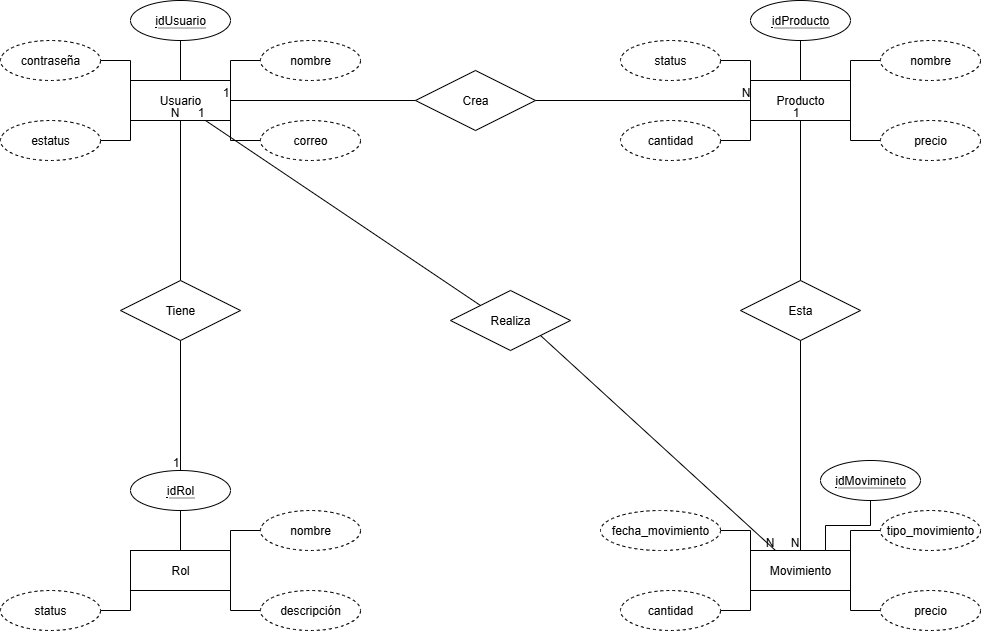

The diagram above was exported from draw.io. Its source (the exported page's mxGraphModel, read from the mxfile embedded in the PNG):
<mxGraphModel dx="1331" dy="1011" grid="1" gridSize="10" guides="1" tooltips="1" connect="1" arrows="1" fold="1" page="1" pageScale="1" pageWidth="1169" pageHeight="827" math="0" shadow="0">
  <root>
    <mxCell id="0" />
    <mxCell id="1" parent="0" />
    <mxCell id="gJqDd093DSqyrsaMC4kp-24" style="edgeStyle=orthogonalEdgeStyle;rounded=0;orthogonalLoop=1;jettySize=auto;html=1;exitX=1;exitY=0;exitDx=0;exitDy=0;entryX=0;entryY=0.5;entryDx=0;entryDy=0;endArrow=none;endFill=0;" edge="1" parent="1" source="gJqDd093DSqyrsaMC4kp-16" target="gJqDd093DSqyrsaMC4kp-18">
      <mxGeometry relative="1" as="geometry">
        <Array as="points">
          <mxPoint x="960" y="590" />
        </Array>
      </mxGeometry>
    </mxCell>
    <mxCell id="gJqDd093DSqyrsaMC4kp-25" style="edgeStyle=orthogonalEdgeStyle;rounded=0;orthogonalLoop=1;jettySize=auto;html=1;exitX=0;exitY=0;exitDx=0;exitDy=0;entryX=1;entryY=0.5;entryDx=0;entryDy=0;endArrow=none;endFill=0;" edge="1" parent="1" source="gJqDd093DSqyrsaMC4kp-16" target="gJqDd093DSqyrsaMC4kp-19">
      <mxGeometry relative="1" as="geometry">
        <Array as="points">
          <mxPoint x="860" y="590" />
        </Array>
      </mxGeometry>
    </mxCell>
    <mxCell id="gJqDd093DSqyrsaMC4kp-26" style="edgeStyle=orthogonalEdgeStyle;rounded=0;orthogonalLoop=1;jettySize=auto;html=1;exitX=0;exitY=1;exitDx=0;exitDy=0;entryX=1;entryY=0.5;entryDx=0;entryDy=0;endArrow=none;endFill=0;" edge="1" parent="1" source="gJqDd093DSqyrsaMC4kp-16" target="gJqDd093DSqyrsaMC4kp-20">
      <mxGeometry relative="1" as="geometry">
        <Array as="points">
          <mxPoint x="860" y="670" />
        </Array>
      </mxGeometry>
    </mxCell>
    <mxCell id="gJqDd093DSqyrsaMC4kp-27" style="edgeStyle=orthogonalEdgeStyle;rounded=0;orthogonalLoop=1;jettySize=auto;html=1;exitX=1;exitY=1;exitDx=0;exitDy=0;entryX=0;entryY=0.5;entryDx=0;entryDy=0;endArrow=none;endFill=0;" edge="1" parent="1" source="gJqDd093DSqyrsaMC4kp-16" target="gJqDd093DSqyrsaMC4kp-21">
      <mxGeometry relative="1" as="geometry">
        <Array as="points">
          <mxPoint x="960" y="670" />
        </Array>
      </mxGeometry>
    </mxCell>
    <mxCell id="gJqDd093DSqyrsaMC4kp-16" value="Movimiento" style="whiteSpace=wrap;html=1;align=center;" vertex="1" parent="1">
      <mxGeometry x="860" y="610" width="100" height="40" as="geometry" />
    </mxCell>
    <mxCell id="gJqDd093DSqyrsaMC4kp-22" style="edgeStyle=orthogonalEdgeStyle;rounded=0;orthogonalLoop=1;jettySize=auto;html=1;exitX=0.5;exitY=1;exitDx=0;exitDy=0;entryX=0.75;entryY=0;entryDx=0;entryDy=0;strokeColor=default;endArrow=none;endFill=0;" edge="1" parent="1" source="gJqDd093DSqyrsaMC4kp-17" target="gJqDd093DSqyrsaMC4kp-16">
      <mxGeometry relative="1" as="geometry" />
    </mxCell>
    <mxCell id="gJqDd093DSqyrsaMC4kp-17" value="&lt;span style=&quot;border-bottom: 1px dotted&quot;&gt;idMovimineto&lt;/span&gt;" style="ellipse;whiteSpace=wrap;html=1;align=center;" vertex="1" parent="1">
      <mxGeometry x="930" y="520" width="100" height="40" as="geometry" />
    </mxCell>
    <mxCell id="gJqDd093DSqyrsaMC4kp-18" value="tipo_movimiento" style="ellipse;whiteSpace=wrap;html=1;align=center;dashed=1;" vertex="1" parent="1">
      <mxGeometry x="990" y="570" width="100" height="40" as="geometry" />
    </mxCell>
    <mxCell id="gJqDd093DSqyrsaMC4kp-19" value="fecha_movimiento" style="ellipse;whiteSpace=wrap;html=1;align=center;dashed=1;" vertex="1" parent="1">
      <mxGeometry x="710" y="570" width="120" height="40" as="geometry" />
    </mxCell>
    <mxCell id="gJqDd093DSqyrsaMC4kp-20" value="cantidad" style="ellipse;whiteSpace=wrap;html=1;align=center;dashed=1;" vertex="1" parent="1">
      <mxGeometry x="730" y="650" width="100" height="40" as="geometry" />
    </mxCell>
    <mxCell id="gJqDd093DSqyrsaMC4kp-21" value="precio" style="ellipse;whiteSpace=wrap;html=1;align=center;dashed=1;" vertex="1" parent="1">
      <mxGeometry x="990" y="650" width="100" height="40" as="geometry" />
    </mxCell>
    <mxCell id="gJqDd093DSqyrsaMC4kp-28" style="edgeStyle=orthogonalEdgeStyle;rounded=0;orthogonalLoop=1;jettySize=auto;html=1;exitX=1;exitY=0;exitDx=0;exitDy=0;entryX=0;entryY=0.5;entryDx=0;entryDy=0;endArrow=none;endFill=0;" edge="1" parent="1" source="gJqDd093DSqyrsaMC4kp-32" target="gJqDd093DSqyrsaMC4kp-35">
      <mxGeometry relative="1" as="geometry">
        <Array as="points">
          <mxPoint x="340" y="120" />
        </Array>
      </mxGeometry>
    </mxCell>
    <mxCell id="gJqDd093DSqyrsaMC4kp-29" style="edgeStyle=orthogonalEdgeStyle;rounded=0;orthogonalLoop=1;jettySize=auto;html=1;exitX=0;exitY=0;exitDx=0;exitDy=0;entryX=1;entryY=0.5;entryDx=0;entryDy=0;endArrow=none;endFill=0;" edge="1" parent="1" source="gJqDd093DSqyrsaMC4kp-32" target="gJqDd093DSqyrsaMC4kp-36">
      <mxGeometry relative="1" as="geometry">
        <Array as="points">
          <mxPoint x="240" y="120" />
        </Array>
      </mxGeometry>
    </mxCell>
    <mxCell id="gJqDd093DSqyrsaMC4kp-30" style="edgeStyle=orthogonalEdgeStyle;rounded=0;orthogonalLoop=1;jettySize=auto;html=1;exitX=0;exitY=1;exitDx=0;exitDy=0;entryX=1;entryY=0.5;entryDx=0;entryDy=0;endArrow=none;endFill=0;" edge="1" parent="1" source="gJqDd093DSqyrsaMC4kp-32" target="gJqDd093DSqyrsaMC4kp-37">
      <mxGeometry relative="1" as="geometry">
        <Array as="points">
          <mxPoint x="240" y="200" />
        </Array>
      </mxGeometry>
    </mxCell>
    <mxCell id="gJqDd093DSqyrsaMC4kp-31" style="edgeStyle=orthogonalEdgeStyle;rounded=0;orthogonalLoop=1;jettySize=auto;html=1;exitX=1;exitY=1;exitDx=0;exitDy=0;entryX=0;entryY=0.5;entryDx=0;entryDy=0;endArrow=none;endFill=0;" edge="1" parent="1" source="gJqDd093DSqyrsaMC4kp-32" target="gJqDd093DSqyrsaMC4kp-38">
      <mxGeometry relative="1" as="geometry">
        <Array as="points">
          <mxPoint x="340" y="200" />
        </Array>
      </mxGeometry>
    </mxCell>
    <mxCell id="gJqDd093DSqyrsaMC4kp-32" value="Usuario" style="whiteSpace=wrap;html=1;align=center;" vertex="1" parent="1">
      <mxGeometry x="240" y="140" width="100" height="40" as="geometry" />
    </mxCell>
    <mxCell id="gJqDd093DSqyrsaMC4kp-33" style="edgeStyle=orthogonalEdgeStyle;rounded=0;orthogonalLoop=1;jettySize=auto;html=1;exitX=0.5;exitY=1;exitDx=0;exitDy=0;entryX=0.5;entryY=0;entryDx=0;entryDy=0;strokeColor=default;endArrow=none;endFill=0;" edge="1" parent="1" source="gJqDd093DSqyrsaMC4kp-34" target="gJqDd093DSqyrsaMC4kp-32">
      <mxGeometry relative="1" as="geometry" />
    </mxCell>
    <mxCell id="gJqDd093DSqyrsaMC4kp-34" value="&lt;span style=&quot;border-bottom: 1px dotted&quot;&gt;idUsuario&lt;/span&gt;" style="ellipse;whiteSpace=wrap;html=1;align=center;" vertex="1" parent="1">
      <mxGeometry x="240" y="60" width="100" height="40" as="geometry" />
    </mxCell>
    <mxCell id="gJqDd093DSqyrsaMC4kp-35" value="nombre" style="ellipse;whiteSpace=wrap;html=1;align=center;dashed=1;" vertex="1" parent="1">
      <mxGeometry x="370" y="100" width="100" height="40" as="geometry" />
    </mxCell>
    <mxCell id="gJqDd093DSqyrsaMC4kp-36" value="contraseña" style="ellipse;whiteSpace=wrap;html=1;align=center;dashed=1;" vertex="1" parent="1">
      <mxGeometry x="110" y="100" width="100" height="40" as="geometry" />
    </mxCell>
    <mxCell id="gJqDd093DSqyrsaMC4kp-37" value="estatus" style="ellipse;whiteSpace=wrap;html=1;align=center;dashed=1;" vertex="1" parent="1">
      <mxGeometry x="110" y="180" width="100" height="40" as="geometry" />
    </mxCell>
    <mxCell id="gJqDd093DSqyrsaMC4kp-38" value="correo" style="ellipse;whiteSpace=wrap;html=1;align=center;dashed=1;" vertex="1" parent="1">
      <mxGeometry x="370" y="180" width="100" height="40" as="geometry" />
    </mxCell>
    <mxCell id="gJqDd093DSqyrsaMC4kp-39" style="edgeStyle=orthogonalEdgeStyle;rounded=0;orthogonalLoop=1;jettySize=auto;html=1;exitX=1;exitY=0;exitDx=0;exitDy=0;entryX=0;entryY=0.5;entryDx=0;entryDy=0;endArrow=none;endFill=0;" edge="1" source="gJqDd093DSqyrsaMC4kp-43" target="gJqDd093DSqyrsaMC4kp-46" parent="1">
      <mxGeometry relative="1" as="geometry">
        <Array as="points">
          <mxPoint x="340" y="590" />
        </Array>
      </mxGeometry>
    </mxCell>
    <mxCell id="gJqDd093DSqyrsaMC4kp-41" style="edgeStyle=orthogonalEdgeStyle;rounded=0;orthogonalLoop=1;jettySize=auto;html=1;exitX=0;exitY=1;exitDx=0;exitDy=0;entryX=1;entryY=0.5;entryDx=0;entryDy=0;endArrow=none;endFill=0;" edge="1" source="gJqDd093DSqyrsaMC4kp-43" target="gJqDd093DSqyrsaMC4kp-48" parent="1">
      <mxGeometry relative="1" as="geometry">
        <Array as="points">
          <mxPoint x="240" y="670" />
        </Array>
      </mxGeometry>
    </mxCell>
    <mxCell id="gJqDd093DSqyrsaMC4kp-42" style="edgeStyle=orthogonalEdgeStyle;rounded=0;orthogonalLoop=1;jettySize=auto;html=1;exitX=1;exitY=1;exitDx=0;exitDy=0;entryX=0;entryY=0.5;entryDx=0;entryDy=0;endArrow=none;endFill=0;" edge="1" source="gJqDd093DSqyrsaMC4kp-43" target="gJqDd093DSqyrsaMC4kp-49" parent="1">
      <mxGeometry relative="1" as="geometry">
        <Array as="points">
          <mxPoint x="340" y="670" />
        </Array>
      </mxGeometry>
    </mxCell>
    <mxCell id="gJqDd093DSqyrsaMC4kp-43" value="Rol" style="whiteSpace=wrap;html=1;align=center;" vertex="1" parent="1">
      <mxGeometry x="240" y="610" width="100" height="40" as="geometry" />
    </mxCell>
    <mxCell id="gJqDd093DSqyrsaMC4kp-44" style="edgeStyle=orthogonalEdgeStyle;rounded=0;orthogonalLoop=1;jettySize=auto;html=1;exitX=0.5;exitY=1;exitDx=0;exitDy=0;strokeColor=default;endArrow=none;endFill=0;" edge="1" source="gJqDd093DSqyrsaMC4kp-45" target="gJqDd093DSqyrsaMC4kp-43" parent="1">
      <mxGeometry relative="1" as="geometry" />
    </mxCell>
    <mxCell id="gJqDd093DSqyrsaMC4kp-45" value="&lt;span style=&quot;border-bottom: 1px dotted&quot;&gt;idRol&lt;/span&gt;" style="ellipse;whiteSpace=wrap;html=1;align=center;" vertex="1" parent="1">
      <mxGeometry x="240" y="530" width="100" height="40" as="geometry" />
    </mxCell>
    <mxCell id="gJqDd093DSqyrsaMC4kp-46" value="nombre" style="ellipse;whiteSpace=wrap;html=1;align=center;dashed=1;" vertex="1" parent="1">
      <mxGeometry x="370" y="570" width="100" height="40" as="geometry" />
    </mxCell>
    <mxCell id="gJqDd093DSqyrsaMC4kp-48" value="status" style="ellipse;whiteSpace=wrap;html=1;align=center;dashed=1;" vertex="1" parent="1">
      <mxGeometry x="110" y="650" width="100" height="40" as="geometry" />
    </mxCell>
    <mxCell id="gJqDd093DSqyrsaMC4kp-49" value="descripción" style="ellipse;whiteSpace=wrap;html=1;align=center;dashed=1;" vertex="1" parent="1">
      <mxGeometry x="370" y="650" width="100" height="40" as="geometry" />
    </mxCell>
    <mxCell id="gJqDd093DSqyrsaMC4kp-50" style="edgeStyle=orthogonalEdgeStyle;rounded=0;orthogonalLoop=1;jettySize=auto;html=1;exitX=1;exitY=0;exitDx=0;exitDy=0;entryX=0;entryY=0.5;entryDx=0;entryDy=0;endArrow=none;endFill=0;" edge="1" source="gJqDd093DSqyrsaMC4kp-54" target="gJqDd093DSqyrsaMC4kp-57" parent="1">
      <mxGeometry relative="1" as="geometry">
        <Array as="points">
          <mxPoint x="960" y="120" />
        </Array>
      </mxGeometry>
    </mxCell>
    <mxCell id="gJqDd093DSqyrsaMC4kp-51" style="edgeStyle=orthogonalEdgeStyle;rounded=0;orthogonalLoop=1;jettySize=auto;html=1;exitX=0;exitY=0;exitDx=0;exitDy=0;entryX=1;entryY=0.5;entryDx=0;entryDy=0;endArrow=none;endFill=0;" edge="1" source="gJqDd093DSqyrsaMC4kp-54" target="gJqDd093DSqyrsaMC4kp-58" parent="1">
      <mxGeometry relative="1" as="geometry">
        <Array as="points">
          <mxPoint x="860" y="120" />
        </Array>
      </mxGeometry>
    </mxCell>
    <mxCell id="gJqDd093DSqyrsaMC4kp-52" style="edgeStyle=orthogonalEdgeStyle;rounded=0;orthogonalLoop=1;jettySize=auto;html=1;exitX=0;exitY=1;exitDx=0;exitDy=0;entryX=1;entryY=0.5;entryDx=0;entryDy=0;endArrow=none;endFill=0;" edge="1" source="gJqDd093DSqyrsaMC4kp-54" target="gJqDd093DSqyrsaMC4kp-59" parent="1">
      <mxGeometry relative="1" as="geometry">
        <Array as="points">
          <mxPoint x="860" y="200" />
        </Array>
      </mxGeometry>
    </mxCell>
    <mxCell id="gJqDd093DSqyrsaMC4kp-53" style="edgeStyle=orthogonalEdgeStyle;rounded=0;orthogonalLoop=1;jettySize=auto;html=1;exitX=1;exitY=1;exitDx=0;exitDy=0;entryX=0;entryY=0.5;entryDx=0;entryDy=0;endArrow=none;endFill=0;" edge="1" source="gJqDd093DSqyrsaMC4kp-54" target="gJqDd093DSqyrsaMC4kp-60" parent="1">
      <mxGeometry relative="1" as="geometry">
        <Array as="points">
          <mxPoint x="960" y="200" />
        </Array>
      </mxGeometry>
    </mxCell>
    <mxCell id="gJqDd093DSqyrsaMC4kp-54" value="Producto" style="whiteSpace=wrap;html=1;align=center;" vertex="1" parent="1">
      <mxGeometry x="860" y="140" width="100" height="40" as="geometry" />
    </mxCell>
    <mxCell id="gJqDd093DSqyrsaMC4kp-55" style="edgeStyle=orthogonalEdgeStyle;rounded=0;orthogonalLoop=1;jettySize=auto;html=1;exitX=0.5;exitY=1;exitDx=0;exitDy=0;entryX=0.5;entryY=0;entryDx=0;entryDy=0;strokeColor=default;endArrow=none;endFill=0;" edge="1" source="gJqDd093DSqyrsaMC4kp-56" target="gJqDd093DSqyrsaMC4kp-54" parent="1">
      <mxGeometry relative="1" as="geometry" />
    </mxCell>
    <mxCell id="gJqDd093DSqyrsaMC4kp-56" value="&lt;span style=&quot;border-bottom: 1px dotted&quot;&gt;idProducto&lt;/span&gt;" style="ellipse;whiteSpace=wrap;html=1;align=center;" vertex="1" parent="1">
      <mxGeometry x="860" y="60" width="100" height="40" as="geometry" />
    </mxCell>
    <mxCell id="gJqDd093DSqyrsaMC4kp-57" value="nombre" style="ellipse;whiteSpace=wrap;html=1;align=center;dashed=1;" vertex="1" parent="1">
      <mxGeometry x="990" y="100" width="100" height="40" as="geometry" />
    </mxCell>
    <mxCell id="gJqDd093DSqyrsaMC4kp-58" value="status" style="ellipse;whiteSpace=wrap;html=1;align=center;dashed=1;" vertex="1" parent="1">
      <mxGeometry x="730" y="100" width="100" height="40" as="geometry" />
    </mxCell>
    <mxCell id="gJqDd093DSqyrsaMC4kp-59" value="cantidad" style="ellipse;whiteSpace=wrap;html=1;align=center;dashed=1;" vertex="1" parent="1">
      <mxGeometry x="730" y="180" width="100" height="40" as="geometry" />
    </mxCell>
    <mxCell id="gJqDd093DSqyrsaMC4kp-60" value="precio" style="ellipse;whiteSpace=wrap;html=1;align=center;dashed=1;" vertex="1" parent="1">
      <mxGeometry x="990" y="180" width="100" height="40" as="geometry" />
    </mxCell>
    <mxCell id="gJqDd093DSqyrsaMC4kp-61" value="Crea" style="shape=rhombus;perimeter=rhombusPerimeter;whiteSpace=wrap;html=1;align=center;" vertex="1" parent="1">
      <mxGeometry x="525" y="130" width="120" height="60" as="geometry" />
    </mxCell>
    <mxCell id="gJqDd093DSqyrsaMC4kp-64" value="Tiene" style="shape=rhombus;perimeter=rhombusPerimeter;whiteSpace=wrap;html=1;align=center;" vertex="1" parent="1">
      <mxGeometry x="230" y="340" width="120" height="60" as="geometry" />
    </mxCell>
    <mxCell id="gJqDd093DSqyrsaMC4kp-65" value="Realiza" style="shape=rhombus;perimeter=rhombusPerimeter;whiteSpace=wrap;html=1;align=center;" vertex="1" parent="1">
      <mxGeometry x="560" y="350" width="120" height="60" as="geometry" />
    </mxCell>
    <mxCell id="gJqDd093DSqyrsaMC4kp-66" value="Esta" style="shape=rhombus;perimeter=rhombusPerimeter;whiteSpace=wrap;html=1;align=center;" vertex="1" parent="1">
      <mxGeometry x="850" y="340" width="120" height="60" as="geometry" />
    </mxCell>
    <mxCell id="gJqDd093DSqyrsaMC4kp-74" value="" style="endArrow=none;html=1;rounded=0;entryX=0.5;entryY=1;entryDx=0;entryDy=0;exitX=0.5;exitY=0;exitDx=0;exitDy=0;" edge="1" parent="1" source="gJqDd093DSqyrsaMC4kp-64" target="gJqDd093DSqyrsaMC4kp-32">
      <mxGeometry relative="1" as="geometry">
        <mxPoint x="290" y="340" as="sourcePoint" />
        <mxPoint x="670" y="440" as="targetPoint" />
      </mxGeometry>
    </mxCell>
    <mxCell id="gJqDd093DSqyrsaMC4kp-75" value="N" style="resizable=0;html=1;whiteSpace=wrap;align=right;verticalAlign=bottom;" connectable="0" vertex="1" parent="gJqDd093DSqyrsaMC4kp-74">
      <mxGeometry x="1" relative="1" as="geometry" />
    </mxCell>
    <mxCell id="gJqDd093DSqyrsaMC4kp-76" value="" style="endArrow=none;html=1;rounded=0;exitX=0.5;exitY=1;exitDx=0;exitDy=0;entryX=0.5;entryY=0;entryDx=0;entryDy=0;" edge="1" parent="1" source="gJqDd093DSqyrsaMC4kp-64" target="gJqDd093DSqyrsaMC4kp-45">
      <mxGeometry relative="1" as="geometry">
        <mxPoint x="510" y="440" as="sourcePoint" />
        <mxPoint x="670" y="440" as="targetPoint" />
      </mxGeometry>
    </mxCell>
    <mxCell id="gJqDd093DSqyrsaMC4kp-77" value="1" style="resizable=0;html=1;whiteSpace=wrap;align=right;verticalAlign=bottom;" connectable="0" vertex="1" parent="gJqDd093DSqyrsaMC4kp-76">
      <mxGeometry x="1" relative="1" as="geometry" />
    </mxCell>
    <mxCell id="gJqDd093DSqyrsaMC4kp-78" value="" style="endArrow=none;html=1;rounded=0;exitX=0;exitY=0.5;exitDx=0;exitDy=0;entryX=1;entryY=0.5;entryDx=0;entryDy=0;" edge="1" parent="1" source="gJqDd093DSqyrsaMC4kp-61" target="gJqDd093DSqyrsaMC4kp-32">
      <mxGeometry relative="1" as="geometry">
        <mxPoint x="510" y="440" as="sourcePoint" />
        <mxPoint x="670" y="440" as="targetPoint" />
      </mxGeometry>
    </mxCell>
    <mxCell id="gJqDd093DSqyrsaMC4kp-79" value="1" style="resizable=0;html=1;whiteSpace=wrap;align=right;verticalAlign=bottom;" connectable="0" vertex="1" parent="gJqDd093DSqyrsaMC4kp-78">
      <mxGeometry x="1" relative="1" as="geometry" />
    </mxCell>
    <mxCell id="gJqDd093DSqyrsaMC4kp-82" value="" style="endArrow=none;html=1;rounded=0;exitX=1;exitY=0.5;exitDx=0;exitDy=0;entryX=0;entryY=0.5;entryDx=0;entryDy=0;" edge="1" parent="1" source="gJqDd093DSqyrsaMC4kp-61" target="gJqDd093DSqyrsaMC4kp-54">
      <mxGeometry relative="1" as="geometry">
        <mxPoint x="510" y="440" as="sourcePoint" />
        <mxPoint x="670" y="440" as="targetPoint" />
      </mxGeometry>
    </mxCell>
    <mxCell id="gJqDd093DSqyrsaMC4kp-83" value="N" style="resizable=0;html=1;whiteSpace=wrap;align=right;verticalAlign=bottom;" connectable="0" vertex="1" parent="gJqDd093DSqyrsaMC4kp-82">
      <mxGeometry x="1" relative="1" as="geometry" />
    </mxCell>
    <mxCell id="gJqDd093DSqyrsaMC4kp-84" value="" style="endArrow=none;html=1;rounded=0;entryX=0.75;entryY=1;entryDx=0;entryDy=0;exitX=0;exitY=0;exitDx=0;exitDy=0;" edge="1" parent="1" source="gJqDd093DSqyrsaMC4kp-65" target="gJqDd093DSqyrsaMC4kp-32">
      <mxGeometry relative="1" as="geometry">
        <mxPoint x="510" y="440" as="sourcePoint" />
        <mxPoint x="670" y="440" as="targetPoint" />
      </mxGeometry>
    </mxCell>
    <mxCell id="gJqDd093DSqyrsaMC4kp-85" value="1" style="resizable=0;html=1;whiteSpace=wrap;align=right;verticalAlign=bottom;" connectable="0" vertex="1" parent="gJqDd093DSqyrsaMC4kp-84">
      <mxGeometry x="1" relative="1" as="geometry" />
    </mxCell>
    <mxCell id="gJqDd093DSqyrsaMC4kp-86" value="" style="endArrow=none;html=1;rounded=0;exitX=1;exitY=1;exitDx=0;exitDy=0;entryX=0.25;entryY=0;entryDx=0;entryDy=0;" edge="1" parent="1" source="gJqDd093DSqyrsaMC4kp-65" target="gJqDd093DSqyrsaMC4kp-16">
      <mxGeometry relative="1" as="geometry">
        <mxPoint x="650" y="420" as="sourcePoint" />
        <mxPoint x="810" y="420" as="targetPoint" />
      </mxGeometry>
    </mxCell>
    <mxCell id="gJqDd093DSqyrsaMC4kp-87" value="N" style="resizable=0;html=1;whiteSpace=wrap;align=right;verticalAlign=bottom;" connectable="0" vertex="1" parent="gJqDd093DSqyrsaMC4kp-86">
      <mxGeometry x="1" relative="1" as="geometry" />
    </mxCell>
    <mxCell id="gJqDd093DSqyrsaMC4kp-88" value="" style="endArrow=none;html=1;rounded=0;entryX=0.5;entryY=1;entryDx=0;entryDy=0;exitX=0.5;exitY=0;exitDx=0;exitDy=0;" edge="1" parent="1" source="gJqDd093DSqyrsaMC4kp-66" target="gJqDd093DSqyrsaMC4kp-54">
      <mxGeometry relative="1" as="geometry">
        <mxPoint x="510" y="440" as="sourcePoint" />
        <mxPoint x="670" y="440" as="targetPoint" />
      </mxGeometry>
    </mxCell>
    <mxCell id="gJqDd093DSqyrsaMC4kp-89" value="1" style="resizable=0;html=1;whiteSpace=wrap;align=right;verticalAlign=bottom;" connectable="0" vertex="1" parent="gJqDd093DSqyrsaMC4kp-88">
      <mxGeometry x="1" relative="1" as="geometry" />
    </mxCell>
    <mxCell id="gJqDd093DSqyrsaMC4kp-90" value="" style="endArrow=none;html=1;rounded=0;exitX=0.5;exitY=1;exitDx=0;exitDy=0;entryX=0.5;entryY=0;entryDx=0;entryDy=0;" edge="1" parent="1" source="gJqDd093DSqyrsaMC4kp-66" target="gJqDd093DSqyrsaMC4kp-16">
      <mxGeometry relative="1" as="geometry">
        <mxPoint x="510" y="440" as="sourcePoint" />
        <mxPoint x="670" y="440" as="targetPoint" />
      </mxGeometry>
    </mxCell>
    <mxCell id="gJqDd093DSqyrsaMC4kp-91" value="N" style="resizable=0;html=1;whiteSpace=wrap;align=right;verticalAlign=bottom;" connectable="0" vertex="1" parent="gJqDd093DSqyrsaMC4kp-90">
      <mxGeometry x="1" relative="1" as="geometry" />
    </mxCell>
  </root>
</mxGraphModel>